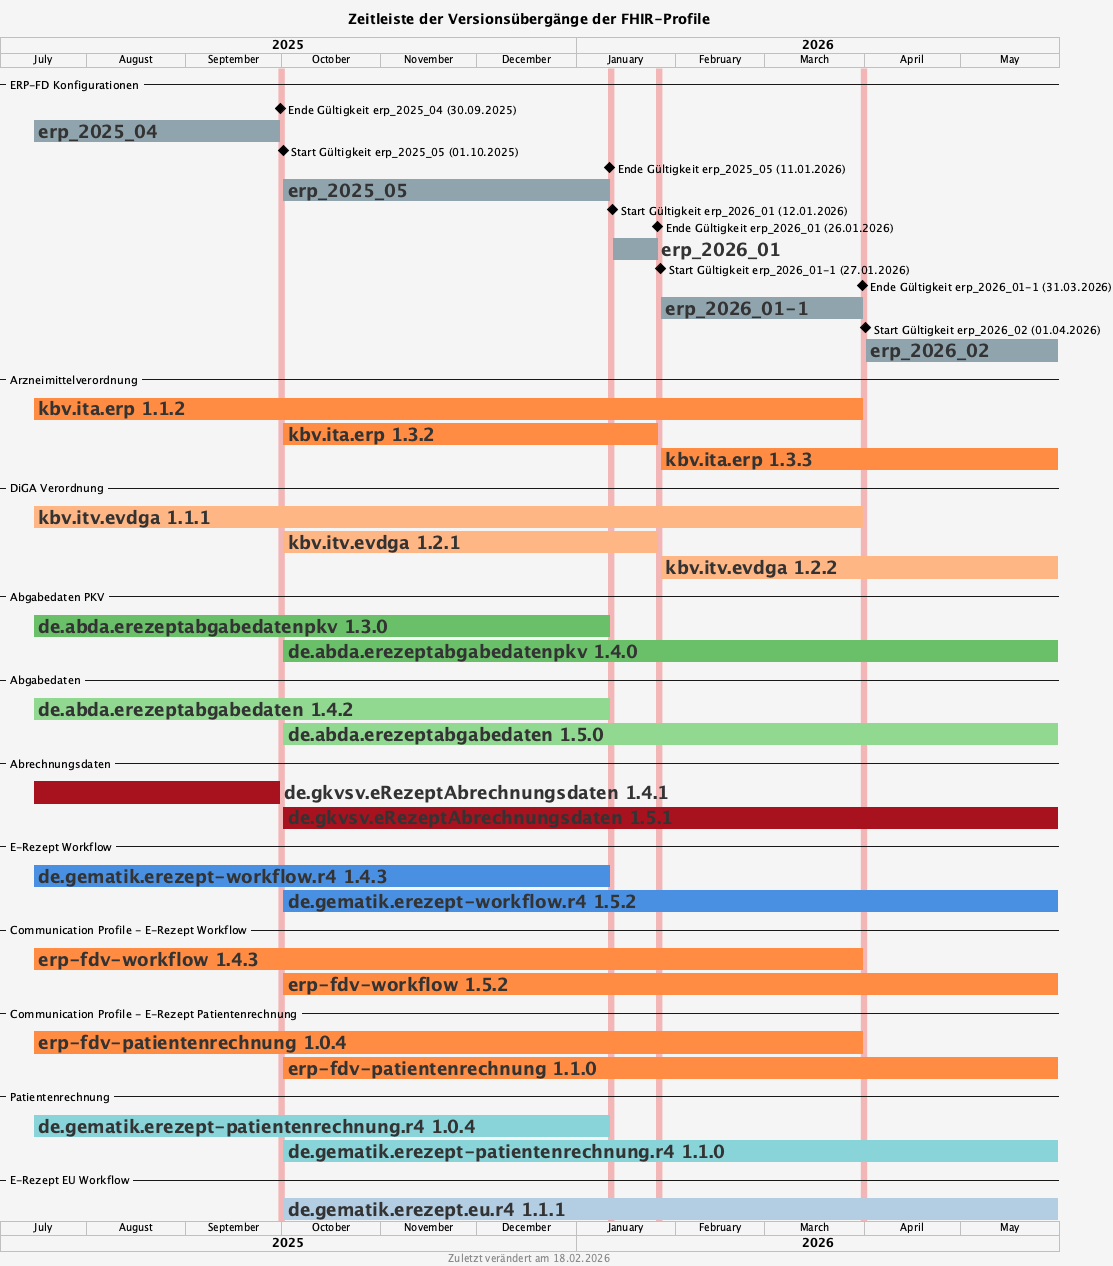

The diagram above was rendered by PlantUML. Its source (embedded in the PNG):
@startgantt


<style>
document {
   BackGroundColor #f5f5f5
}
ganttDiagram {
   task {
      BackGroundColor GreenYellow
      LineColor Green
      FontColor #333333
      FontSize 18
      FontStyle bold
   }
}
</style>

title Zeitleiste der Versionsübergänge der FHIR-Profile
footer Zuletzt verändert am 18.02.2026

projectscale monthly zoom 3
Project starts 2025-07-05

-- ERP-FD Konfigurationen --

2025-09-30 is colored #f2b6b6

[Ende Gültigkeit erp_2025_04 (30.09.2025)] happens on 2025-09-30

[erp_2025_04] starts 2025-07-15
[erp_2025_04] ends 2025-09-30
[erp_2025_04] is colored in #90a4ae

2025-10-01 is colored #f2b6b6
2026-01-11 is colored #f2b6b6

[Start Gültigkeit erp_2025_05 (01.10.2025)] happens on 2025-10-01
[Ende Gültigkeit erp_2025_05 (11.01.2026)] happens on 2026-01-11

[erp_2025_05] starts 2025-10-01
[erp_2025_05] ends 2026-01-11
[erp_2025_05] is colored in #90a4ae

2026-01-12 is colored #f2b6b6
2026-01-26 is colored #f2b6b6

[Start Gültigkeit erp_2026_01 (12.01.2026)] happens on 2026-01-12
[Ende Gültigkeit erp_2026_01 (26.01.2026)] happens on 2026-01-26

[erp_2026_01] starts 2026-01-12
[erp_2026_01] ends 2026-01-26
[erp_2026_01] is colored in #90a4ae

2026-01-27 is colored #f2b6b6
2026-03-31 is colored #f2b6b6

[Start Gültigkeit erp_2026_01-1 (27.01.2026)] happens on 2026-01-27
[Ende Gültigkeit erp_2026_01-1 (31.03.2026)] happens on 2026-03-31

[erp_2026_01-1] starts 2026-01-27
[erp_2026_01-1] ends 2026-03-31
[erp_2026_01-1] is colored in #90a4ae

2026-04-01 is colored #f2b6b6

[Start Gültigkeit erp_2026_02 (01.04.2026)] happens on 2026-04-01
[Ende Gültigkeit erp_2026_01-1 (31.03.2026)] happens on 2026-03-31

[erp_2026_02] starts 2026-04-01
[erp_2026_02] ends 2026-05-31
[erp_2026_02] is colored in #90a4ae

-- Arzneimittelverordnung --

[kbv.ita.erp 1.1.2] starts 2025-07-15 and ends 2026-03-31
[kbv.ita.erp 1.1.2] is colored in #ff8c42

[kbv.ita.erp 1.3.2] starts 2025-10-01 and ends 2026-01-26
[kbv.ita.erp 1.3.2] is colored in #ff8c42

[kbv.ita.erp 1.3.3] starts 2026-01-27 and ends 2026-05-31
[kbv.ita.erp 1.3.3] is colored in #ff8c42

-- DiGA Verordnung --

[kbv.itv.evdga 1.1.1] starts 2025-07-15 and ends 2026-03-31
[kbv.itv.evdga 1.1.1] is colored in #ffb685

[kbv.itv.evdga 1.2.1] starts 2025-10-01 and ends 2026-01-26
[kbv.itv.evdga 1.2.1] is colored in #ffb685

[kbv.itv.evdga 1.2.2] starts 2026-01-27 and ends 2026-05-31
[kbv.itv.evdga 1.2.2] is colored in #ffb685

-- Abgabedaten PKV --

[de.abda.erezeptabgabedatenpkv 1.3.0] starts 2025-07-15 and ends 2026-01-11
[de.abda.erezeptabgabedatenpkv 1.3.0] is colored in #6abf69

[de.abda.erezeptabgabedatenpkv 1.4.0] starts 2025-10-01 and ends 2026-05-31
[de.abda.erezeptabgabedatenpkv 1.4.0] is colored in #6abf69

-- Abgabedaten --

[de.abda.erezeptabgabedaten 1.4.2] starts 2025-07-15 and ends 2026-01-11
[de.abda.erezeptabgabedaten 1.4.2] is colored in #91d891

[de.abda.erezeptabgabedaten 1.5.0] starts 2025-10-01 and ends 2026-05-31
[de.abda.erezeptabgabedaten 1.5.0] is colored in #91d891

-- Abrechnungsdaten --

[de.gkvsv.eRezeptAbrechnungsdaten 1.4.1] starts 2025-07-15 and ends 2025-09-30
[de.gkvsv.eRezeptAbrechnungsdaten 1.4.1] is colored in #A8111E

[de.gkvsv.eRezeptAbrechnungsdaten 1.5.1] starts 2025-10-01 and ends 2026-05-31
[de.gkvsv.eRezeptAbrechnungsdaten 1.5.1] is colored in #A8111E

-- E-Rezept Workflow --

[de.gematik.erezept-workflow.r4 1.4.3] starts 2025-07-15 and ends 2026-01-11
[de.gematik.erezept-workflow.r4 1.4.3] is colored in #4a90e2

[de.gematik.erezept-workflow.r4 1.5.2] starts 2025-10-01 and ends 2026-05-31
[de.gematik.erezept-workflow.r4 1.5.2] is colored in #4a90e2

-- Communication Profile - E-Rezept Workflow --

[erp-fdv-workflow 1.4.3] starts 2025-07-15 and ends 2026-03-31
[erp-fdv-workflow 1.4.3] is colored in #ff8c42

[erp-fdv-workflow 1.5.2] starts 2025-10-01 and ends 2026-05-31
[erp-fdv-workflow 1.5.2] is colored in #ff8c42

-- Communication Profile - E-Rezept Patientenrechnung --

[erp-fdv-patientenrechnung 1.0.4] starts 2025-07-15 and ends 2026-03-31
[erp-fdv-patientenrechnung 1.0.4] is colored in #ff8c42

[erp-fdv-patientenrechnung 1.1.0] starts 2025-10-01 and ends 2026-05-31
[erp-fdv-patientenrechnung 1.1.0] is colored in #ff8c42

-- Patientenrechnung --

[de.gematik.erezept-patientenrechnung.r4 1.0.4] starts 2025-07-15 and ends 2026-01-11
[de.gematik.erezept-patientenrechnung.r4 1.0.4] is colored in #88d4d8

[de.gematik.erezept-patientenrechnung.r4 1.1.0] starts 2025-10-01 and ends 2026-05-31
[de.gematik.erezept-patientenrechnung.r4 1.1.0] is colored in #88d4d8

-- E-Rezept EU Workflow --

[de.gematik.erezept.eu.r4 1.1.1] starts 2025-10-01 and ends 2026-05-31
[de.gematik.erezept.eu.r4 1.1.1] is colored in #b3cde3

@endgantt